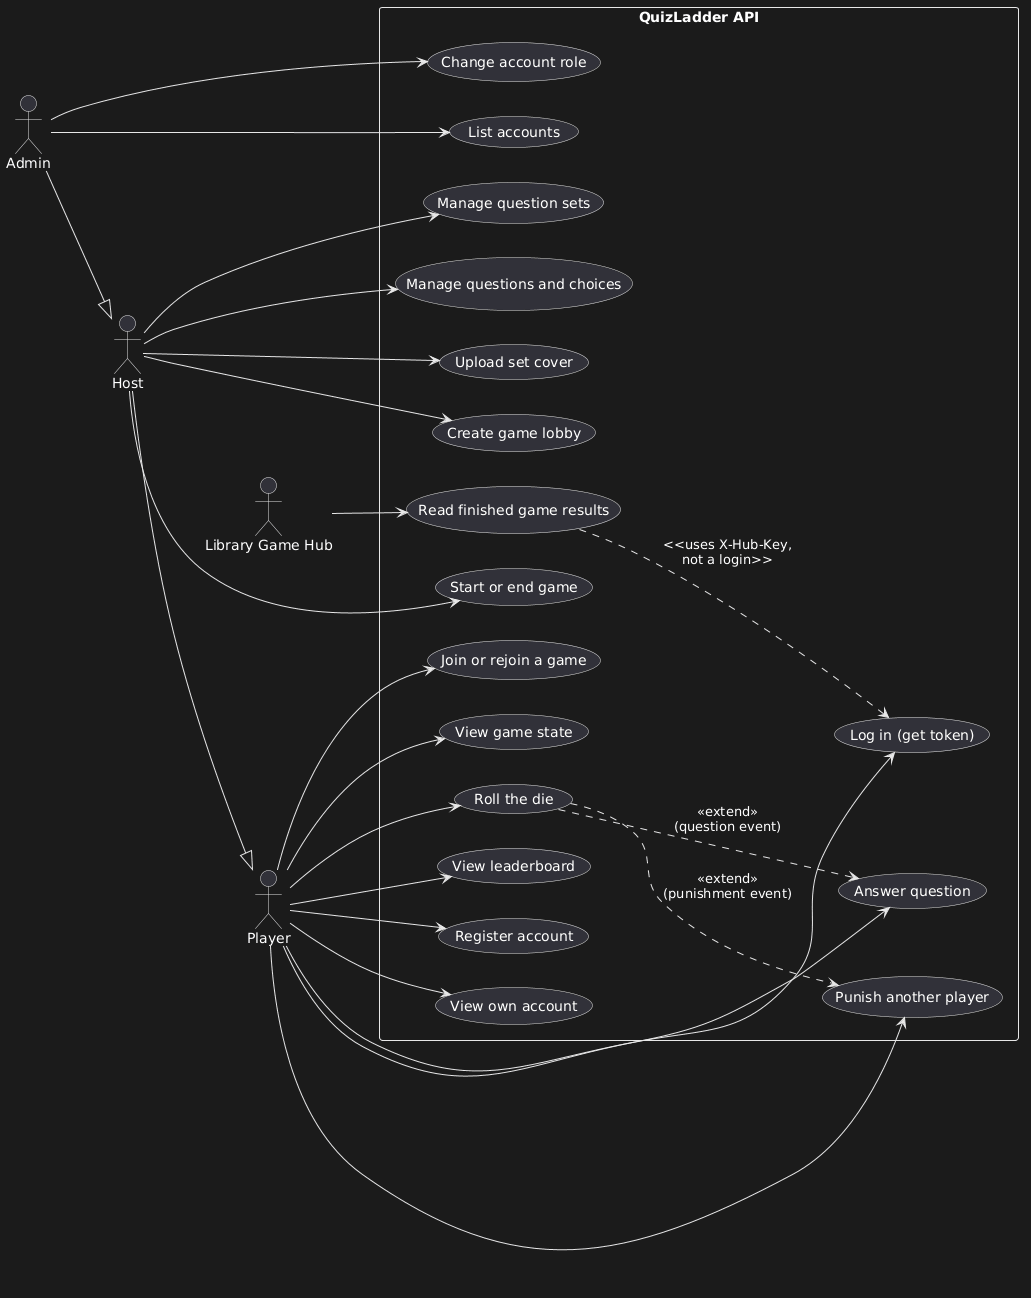

The diagram above was rendered by PlantUML. Its source (embedded in the PNG):
@startuml
left to right direction
skinparam packageStyle rectangle

actor Player
actor Host
actor Admin
actor "Library Game Hub" as Hub

Host --|> Player
Admin --|> Host

rectangle "QuizLadder API" {
  usecase "Register account" as UC1
  usecase "Log in (get token)" as UC2
  usecase "View own account" as UC3
  usecase "Join or rejoin a game" as UC4
  usecase "View game state" as UC5
  usecase "Roll the die" as UC6
  usecase "Answer question" as UC7
  usecase "Punish another player" as UC8
  usecase "View leaderboard" as UC9

  usecase "Manage question sets" as UC10
  usecase "Manage questions and choices" as UC11
  usecase "Upload set cover" as UC12
  usecase "Create game lobby" as UC13
  usecase "Start or end game" as UC14

  usecase "List accounts" as UC15
  usecase "Change account role" as UC16

  usecase "Read finished game results" as UC17
}

Player --> UC1
Player --> UC2
Player --> UC3
Player --> UC4
Player --> UC5
Player --> UC6
Player --> UC7
Player --> UC8
Player --> UC9

Host --> UC10
Host --> UC11
Host --> UC12
Host --> UC13
Host --> UC14

Admin --> UC15
Admin --> UC16

Hub --> UC17

UC6 ..> UC7 : <<extend>>\n(question event)
UC6 ..> UC8 : <<extend>>\n(punishment event)
UC17 ..> UC2 : <<uses X-Hub-Key,\nnot a login>>
@enduml